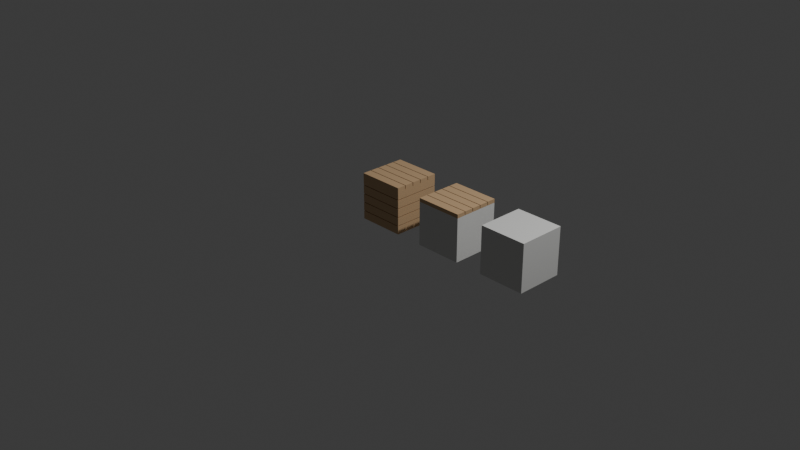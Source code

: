 # Source: seats_for_park.blend  (saved by Blender 5.3.31; exported with 4.5.12 LTS)
import bpy
from mathutils import Matrix  # noqa: F401  (used for matrix-valued properties, if any)

bpy.ops.wm.read_factory_settings(use_empty=True)
scene = bpy.context.scene
scene.name = 'Scene'

# ---- collections
col_collection = bpy.data.collections.new('Collection'); scene.collection.children.link(col_collection)
col_park_seating_modules_scene = bpy.data.collections.new('Park_Seating_Modules_Scene'); scene.collection.children.link(col_park_seating_modules_scene)

# ---- materials (node trees are filled in below, after node groups)
mat_module_wood = bpy.data.materials.new('Module_Wood')
mat_module_wood.diffuse_color = (0.6, 0.4, 0.22, 1.0)
mat_module_concrete = bpy.data.materials.new('Module_Concrete')
mat_module_concrete.diffuse_color = (0.74, 0.74, 0.72, 1.0)

# ---- material node trees
mat_module_wood.use_nodes = True; mat_module_wood.node_tree.nodes.clear()
_N = mat_module_wood.node_tree.nodes; _L = mat_module_wood.node_tree.links
n0 = _N.new('ShaderNodeBsdfPrincipled'); n0.name = 'Principled BSDF'; n0.location = (-200, 100)
n0.inputs[0].default_value = (0.6, 0.4, 0.22, 1.0)
n0.inputs[2].default_value = 0.75
n0.inputs[10].default_value = 0.005
n1 = _N.new('ShaderNodeOutputMaterial'); n1.name = 'Material Output'; n1.location = (200, 100)
_L.new(n0.outputs[0], n1.inputs[0])
n1.is_active_output = True
mat_module_concrete.use_nodes = True; mat_module_concrete.node_tree.nodes.clear()
_N = mat_module_concrete.node_tree.nodes; _L = mat_module_concrete.node_tree.links
n0 = _N.new('ShaderNodeBsdfPrincipled'); n0.name = 'Principled BSDF'; n0.location = (-200, 100)
n0.inputs[0].default_value = (0.74, 0.74, 0.72, 1.0)
n0.inputs[2].default_value = 0.9
n0.inputs[10].default_value = 0.005
n1 = _N.new('ShaderNodeOutputMaterial'); n1.name = 'Material Output'; n1.location = (200, 100)
_L.new(n0.outputs[0], n1.inputs[0])
n1.is_active_output = True

# ---- world
world_world = bpy.data.worlds.new('World'); scene.world = world_world
world_world.use_nodes = True; world_world.node_tree.nodes.clear()
_N = world_world.node_tree.nodes; _L = world_world.node_tree.links
n0 = _N.new('ShaderNodeOutputWorld'); n0.name = 'World Output'; n0.location = (200, 100)
n1 = _N.new('ShaderNodeBackground'); n1.name = 'Background'; n1.location = (-200, 100)
n1.inputs[0].default_value = (0.05088, 0.05088, 0.05088, 1.0)
_L.new(n1.outputs[0], n0.inputs[0])
n0.is_active_output = True
world_world.color = (0.05088, 0.05088, 0.05088)
world_world.sun_shadow_jitter_overblur = 0.0

# ---- cameras
cam_camera = bpy.data.cameras.new('Camera')
cam_camera.clip_end = 100.0
cam_camera.ortho_scale = 7.314

# ---- lights
light_light = bpy.data.lights.new('Light', 'POINT')
light_light.energy = 1000.0
light_light.shadow_soft_size = 0.1

# ---- meshes
me_module_full_wood_core = bpy.data.meshes.new('Module_Full_Wood_Core')
me_module_full_wood_core.from_pydata([(-0.238, -0.238, 0.0), (0.238, -0.238, 0.0), (0.238, 0.238, 0.0), (-0.238, 0.238, 0.0), (-0.238, -0.238, 0.46), (0.238, -0.238, 0.46), (0.238, 0.238, 0.46), (-0.238, 0.238, 0.46)], [], [(0, 3, 2, 1), (4, 5, 6, 7), (0, 1, 5, 4), (1, 2, 6, 5), (2, 3, 7, 6), (3, 0, 4, 7)])
me_module_full_wood_core.materials.append(mat_module_wood)
me_module_full_wood_core.update()
me_module_full_wood_side_plank_1 = bpy.data.meshes.new('Module_Full_Wood_Side_Plank_1')
me_module_full_wood_side_plank_1.from_pydata([(-0.25, -0.25, 0.0), (0.25, -0.25, 0.0), (0.25, 0.25, 0.0), (-0.25, 0.25, 0.0), (-0.25, -0.25, 0.0856), (0.25, -0.25, 0.0856), (0.25, 0.25, 0.0856), (-0.25, 0.25, 0.0856)], [], [(0, 3, 2, 1), (4, 5, 6, 7), (0, 1, 5, 4), (1, 2, 6, 5), (2, 3, 7, 6), (3, 0, 4, 7)])
me_module_full_wood_side_plank_1.materials.append(mat_module_wood)
me_module_full_wood_side_plank_1.update()
me_module_full_wood_side_plank_2 = bpy.data.meshes.new('Module_Full_Wood_Side_Plank_2')
me_module_full_wood_side_plank_2.from_pydata([(-0.25, -0.25, 0.0936), (0.25, -0.25, 0.0936), (0.25, 0.25, 0.0936), (-0.25, 0.25, 0.0936), (-0.25, -0.25, 0.1792), (0.25, -0.25, 0.1792), (0.25, 0.25, 0.1792), (-0.25, 0.25, 0.1792)], [], [(0, 3, 2, 1), (4, 5, 6, 7), (0, 1, 5, 4), (1, 2, 6, 5), (2, 3, 7, 6), (3, 0, 4, 7)])
me_module_full_wood_side_plank_2.materials.append(mat_module_wood)
me_module_full_wood_side_plank_2.update()
me_module_full_wood_side_plank_3 = bpy.data.meshes.new('Module_Full_Wood_Side_Plank_3')
me_module_full_wood_side_plank_3.from_pydata([(-0.25, -0.25, 0.1872), (0.25, -0.25, 0.1872), (0.25, 0.25, 0.1872), (-0.25, 0.25, 0.1872), (-0.25, -0.25, 0.2728), (0.25, -0.25, 0.2728), (0.25, 0.25, 0.2728), (-0.25, 0.25, 0.2728)], [], [(0, 3, 2, 1), (4, 5, 6, 7), (0, 1, 5, 4), (1, 2, 6, 5), (2, 3, 7, 6), (3, 0, 4, 7)])
me_module_full_wood_side_plank_3.materials.append(mat_module_wood)
me_module_full_wood_side_plank_3.update()
me_module_full_wood_side_plank_4 = bpy.data.meshes.new('Module_Full_Wood_Side_Plank_4')
me_module_full_wood_side_plank_4.from_pydata([(-0.25, -0.25, 0.2808), (0.25, -0.25, 0.2808), (0.25, 0.25, 0.2808), (-0.25, 0.25, 0.2808), (-0.25, -0.25, 0.3664), (0.25, -0.25, 0.3664), (0.25, 0.25, 0.3664), (-0.25, 0.25, 0.3664)], [], [(0, 3, 2, 1), (4, 5, 6, 7), (0, 1, 5, 4), (1, 2, 6, 5), (2, 3, 7, 6), (3, 0, 4, 7)])
me_module_full_wood_side_plank_4.materials.append(mat_module_wood)
me_module_full_wood_side_plank_4.update()
me_module_full_wood_side_plank_5 = bpy.data.meshes.new('Module_Full_Wood_Side_Plank_5')
me_module_full_wood_side_plank_5.from_pydata([(-0.25, -0.25, 0.3744), (0.25, -0.25, 0.3744), (0.25, 0.25, 0.3744), (-0.25, 0.25, 0.3744), (-0.25, -0.25, 0.46), (0.25, -0.25, 0.46), (0.25, 0.25, 0.46), (-0.25, 0.25, 0.46)], [], [(0, 3, 2, 1), (4, 5, 6, 7), (0, 1, 5, 4), (1, 2, 6, 5), (2, 3, 7, 6), (3, 0, 4, 7)])
me_module_full_wood_side_plank_5.materials.append(mat_module_wood)
me_module_full_wood_side_plank_5.update()
me_module_full_wood_top_slat_1 = bpy.data.meshes.new('Module_Full_Wood_Top_Slat_1')
me_module_full_wood_top_slat_1.from_pydata([(-0.25, -0.25, 0.46), (0.25, -0.25, 0.46), (0.25, -0.1564, 0.46), (-0.25, -0.1564, 0.46), (-0.25, -0.25, 0.5), (0.25, -0.25, 0.5), (0.25, -0.1564, 0.5), (-0.25, -0.1564, 0.5)], [], [(0, 3, 2, 1), (4, 5, 6, 7), (0, 1, 5, 4), (1, 2, 6, 5), (2, 3, 7, 6), (3, 0, 4, 7)])
me_module_full_wood_top_slat_1.materials.append(mat_module_wood)
me_module_full_wood_top_slat_1.update()
me_module_full_wood_top_slat_2 = bpy.data.meshes.new('Module_Full_Wood_Top_Slat_2')
me_module_full_wood_top_slat_2.from_pydata([(-0.25, -0.1484, 0.46), (0.25, -0.1484, 0.46), (0.25, -0.0548, 0.46), (-0.25, -0.0548, 0.46), (-0.25, -0.1484, 0.5), (0.25, -0.1484, 0.5), (0.25, -0.0548, 0.5), (-0.25, -0.0548, 0.5)], [], [(0, 3, 2, 1), (4, 5, 6, 7), (0, 1, 5, 4), (1, 2, 6, 5), (2, 3, 7, 6), (3, 0, 4, 7)])
me_module_full_wood_top_slat_2.materials.append(mat_module_wood)
me_module_full_wood_top_slat_2.update()
me_module_full_wood_top_slat_3 = bpy.data.meshes.new('Module_Full_Wood_Top_Slat_3')
me_module_full_wood_top_slat_3.from_pydata([(-0.25, -0.0468, 0.46), (0.25, -0.0468, 0.46), (0.25, 0.0468, 0.46), (-0.25, 0.0468, 0.46), (-0.25, -0.0468, 0.5), (0.25, -0.0468, 0.5), (0.25, 0.0468, 0.5), (-0.25, 0.0468, 0.5)], [], [(0, 3, 2, 1), (4, 5, 6, 7), (0, 1, 5, 4), (1, 2, 6, 5), (2, 3, 7, 6), (3, 0, 4, 7)])
me_module_full_wood_top_slat_3.materials.append(mat_module_wood)
me_module_full_wood_top_slat_3.update()
me_module_full_wood_top_slat_4 = bpy.data.meshes.new('Module_Full_Wood_Top_Slat_4')
me_module_full_wood_top_slat_4.from_pydata([(-0.25, 0.0548, 0.46), (0.25, 0.0548, 0.46), (0.25, 0.1484, 0.46), (-0.25, 0.1484, 0.46), (-0.25, 0.0548, 0.5), (0.25, 0.0548, 0.5), (0.25, 0.1484, 0.5), (-0.25, 0.1484, 0.5)], [], [(0, 3, 2, 1), (4, 5, 6, 7), (0, 1, 5, 4), (1, 2, 6, 5), (2, 3, 7, 6), (3, 0, 4, 7)])
me_module_full_wood_top_slat_4.materials.append(mat_module_wood)
me_module_full_wood_top_slat_4.update()
me_module_full_wood_top_slat_5 = bpy.data.meshes.new('Module_Full_Wood_Top_Slat_5')
me_module_full_wood_top_slat_5.from_pydata([(-0.25, 0.1564, 0.46), (0.25, 0.1564, 0.46), (0.25, 0.25, 0.46), (-0.25, 0.25, 0.46), (-0.25, 0.1564, 0.5), (0.25, 0.1564, 0.5), (0.25, 0.25, 0.5), (-0.25, 0.25, 0.5)], [], [(0, 3, 2, 1), (4, 5, 6, 7), (0, 1, 5, 4), (1, 2, 6, 5), (2, 3, 7, 6), (3, 0, 4, 7)])
me_module_full_wood_top_slat_5.materials.append(mat_module_wood)
me_module_full_wood_top_slat_5.update()
me_module_concrete_wood_base = bpy.data.meshes.new('Module_Concrete_Wood_Base')
me_module_concrete_wood_base.from_pydata([(-0.25, -0.25, 0.0), (0.25, -0.25, 0.0), (0.25, 0.25, 0.0), (-0.25, 0.25, 0.0), (-0.25, -0.25, 0.46), (0.25, -0.25, 0.46), (0.25, 0.25, 0.46), (-0.25, 0.25, 0.46)], [], [(0, 3, 2, 1), (4, 5, 6, 7), (0, 1, 5, 4), (1, 2, 6, 5), (2, 3, 7, 6), (3, 0, 4, 7)])
me_module_concrete_wood_base.materials.append(mat_module_concrete)
me_module_concrete_wood_base.update()
me_module_concrete_wood_top_slat_1 = bpy.data.meshes.new('Module_Concrete_Wood_Top_Slat_1')
me_module_concrete_wood_top_slat_1.from_pydata([(-0.25, -0.25, 0.46), (0.25, -0.25, 0.46), (0.25, -0.1564, 0.46), (-0.25, -0.1564, 0.46), (-0.25, -0.25, 0.5), (0.25, -0.25, 0.5), (0.25, -0.1564, 0.5), (-0.25, -0.1564, 0.5)], [], [(0, 3, 2, 1), (4, 5, 6, 7), (0, 1, 5, 4), (1, 2, 6, 5), (2, 3, 7, 6), (3, 0, 4, 7)])
me_module_concrete_wood_top_slat_1.materials.append(mat_module_wood)
me_module_concrete_wood_top_slat_1.update()
me_module_concrete_wood_top_slat_2 = bpy.data.meshes.new('Module_Concrete_Wood_Top_Slat_2')
me_module_concrete_wood_top_slat_2.from_pydata([(-0.25, -0.1484, 0.46), (0.25, -0.1484, 0.46), (0.25, -0.0548, 0.46), (-0.25, -0.0548, 0.46), (-0.25, -0.1484, 0.5), (0.25, -0.1484, 0.5), (0.25, -0.0548, 0.5), (-0.25, -0.0548, 0.5)], [], [(0, 3, 2, 1), (4, 5, 6, 7), (0, 1, 5, 4), (1, 2, 6, 5), (2, 3, 7, 6), (3, 0, 4, 7)])
me_module_concrete_wood_top_slat_2.materials.append(mat_module_wood)
me_module_concrete_wood_top_slat_2.update()
me_module_concrete_wood_top_slat_3 = bpy.data.meshes.new('Module_Concrete_Wood_Top_Slat_3')
me_module_concrete_wood_top_slat_3.from_pydata([(-0.25, -0.0468, 0.46), (0.25, -0.0468, 0.46), (0.25, 0.0468, 0.46), (-0.25, 0.0468, 0.46), (-0.25, -0.0468, 0.5), (0.25, -0.0468, 0.5), (0.25, 0.0468, 0.5), (-0.25, 0.0468, 0.5)], [], [(0, 3, 2, 1), (4, 5, 6, 7), (0, 1, 5, 4), (1, 2, 6, 5), (2, 3, 7, 6), (3, 0, 4, 7)])
me_module_concrete_wood_top_slat_3.materials.append(mat_module_wood)
me_module_concrete_wood_top_slat_3.update()
me_module_concrete_wood_top_slat_4 = bpy.data.meshes.new('Module_Concrete_Wood_Top_Slat_4')
me_module_concrete_wood_top_slat_4.from_pydata([(-0.25, 0.0548, 0.46), (0.25, 0.0548, 0.46), (0.25, 0.1484, 0.46), (-0.25, 0.1484, 0.46), (-0.25, 0.0548, 0.5), (0.25, 0.0548, 0.5), (0.25, 0.1484, 0.5), (-0.25, 0.1484, 0.5)], [], [(0, 3, 2, 1), (4, 5, 6, 7), (0, 1, 5, 4), (1, 2, 6, 5), (2, 3, 7, 6), (3, 0, 4, 7)])
me_module_concrete_wood_top_slat_4.materials.append(mat_module_wood)
me_module_concrete_wood_top_slat_4.update()
me_module_concrete_wood_top_slat_5 = bpy.data.meshes.new('Module_Concrete_Wood_Top_Slat_5')
me_module_concrete_wood_top_slat_5.from_pydata([(-0.25, 0.1564, 0.46), (0.25, 0.1564, 0.46), (0.25, 0.25, 0.46), (-0.25, 0.25, 0.46), (-0.25, 0.1564, 0.5), (0.25, 0.1564, 0.5), (0.25, 0.25, 0.5), (-0.25, 0.25, 0.5)], [], [(0, 3, 2, 1), (4, 5, 6, 7), (0, 1, 5, 4), (1, 2, 6, 5), (2, 3, 7, 6), (3, 0, 4, 7)])
me_module_concrete_wood_top_slat_5.materials.append(mat_module_wood)
me_module_concrete_wood_top_slat_5.update()
me_module_full_concrete_block = bpy.data.meshes.new('Module_Full_Concrete_Block')
me_module_full_concrete_block.from_pydata([(-0.25, -0.25, 0.0), (0.25, -0.25, 0.0), (0.25, 0.25, 0.0), (-0.25, 0.25, 0.0), (-0.25, -0.25, 0.5), (0.25, -0.25, 0.5), (0.25, 0.25, 0.5), (-0.25, 0.25, 0.5)], [], [(0, 3, 2, 1), (4, 5, 6, 7), (0, 1, 5, 4), (1, 2, 6, 5), (2, 3, 7, 6), (3, 0, 4, 7)])
me_module_full_concrete_block.materials.append(mat_module_concrete)
me_module_full_concrete_block.update()

# ---- objects
ob_light = bpy.data.objects.new('Light', light_light)
ob_camera = bpy.data.objects.new('Camera', cam_camera)
ob_module_full_wood = bpy.data.objects.new('Module_Full_Wood', None)
ob_module_full_wood_core = bpy.data.objects.new('Module_Full_Wood_Core', me_module_full_wood_core)
ob_module_full_wood_side_plank_1 = bpy.data.objects.new('Module_Full_Wood_Side_Plank_1', me_module_full_wood_side_plank_1)
ob_module_full_wood_side_plank_2 = bpy.data.objects.new('Module_Full_Wood_Side_Plank_2', me_module_full_wood_side_plank_2)
ob_module_full_wood_side_plank_3 = bpy.data.objects.new('Module_Full_Wood_Side_Plank_3', me_module_full_wood_side_plank_3)
ob_module_full_wood_side_plank_4 = bpy.data.objects.new('Module_Full_Wood_Side_Plank_4', me_module_full_wood_side_plank_4)
ob_module_full_wood_side_plank_5 = bpy.data.objects.new('Module_Full_Wood_Side_Plank_5', me_module_full_wood_side_plank_5)
ob_module_full_wood_top_slat_1 = bpy.data.objects.new('Module_Full_Wood_Top_Slat_1', me_module_full_wood_top_slat_1)
ob_module_full_wood_top_slat_2 = bpy.data.objects.new('Module_Full_Wood_Top_Slat_2', me_module_full_wood_top_slat_2)
ob_module_full_wood_top_slat_3 = bpy.data.objects.new('Module_Full_Wood_Top_Slat_3', me_module_full_wood_top_slat_3)
ob_module_full_wood_top_slat_4 = bpy.data.objects.new('Module_Full_Wood_Top_Slat_4', me_module_full_wood_top_slat_4)
ob_module_full_wood_top_slat_5 = bpy.data.objects.new('Module_Full_Wood_Top_Slat_5', me_module_full_wood_top_slat_5)
ob_module_concrete_wood = bpy.data.objects.new('Module_Concrete_Wood', None)
ob_module_concrete_wood_base = bpy.data.objects.new('Module_Concrete_Wood_Base', me_module_concrete_wood_base)
ob_module_concrete_wood_top_slat_1 = bpy.data.objects.new('Module_Concrete_Wood_Top_Slat_1', me_module_concrete_wood_top_slat_1)
ob_module_concrete_wood_top_slat_2 = bpy.data.objects.new('Module_Concrete_Wood_Top_Slat_2', me_module_concrete_wood_top_slat_2)
ob_module_concrete_wood_top_slat_3 = bpy.data.objects.new('Module_Concrete_Wood_Top_Slat_3', me_module_concrete_wood_top_slat_3)
ob_module_concrete_wood_top_slat_4 = bpy.data.objects.new('Module_Concrete_Wood_Top_Slat_4', me_module_concrete_wood_top_slat_4)
ob_module_concrete_wood_top_slat_5 = bpy.data.objects.new('Module_Concrete_Wood_Top_Slat_5', me_module_concrete_wood_top_slat_5)
ob_module_full_concrete = bpy.data.objects.new('Module_Full_Concrete', None)
ob_module_full_concrete_block = bpy.data.objects.new('Module_Full_Concrete_Block', me_module_full_concrete_block)

# ---- transforms, parenting, visibility, modifiers, constraints
ob_light.location = (4.076, 1.005, 5.904)
ob_light.rotation_euler = (0.6503, 0.05522, 1.866)
ob_light.lock_rotations_4d = False
ob_light.empty_display_type = 'ARROWS'
ob_light.color = (0.0, 0.0, 0.0, 0.0)
ob_light.lineart.crease_threshold = 0.0
ob_camera.location = (7.359, -6.926, 4.958)
ob_camera.rotation_euler = (1.109, 0.0, 0.8149)
ob_camera.lock_rotations_4d = False
ob_camera.empty_display_type = 'ARROWS'
ob_camera.color = (0.0, 0.0, 0.0, 0.0)
ob_camera.display_type = 'WIRE'
ob_camera.lineart.crease_threshold = 0.0
ob_module_full_wood.location = (0.0, 0.0, 0.0)
ob_module_full_wood.empty_display_size = 0.2
ob_module_full_wood_core.parent = ob_module_full_wood
ob_module_full_wood_core.location = (0.0, 0.0, 0.0)
ob_module_full_wood_side_plank_1.parent = ob_module_full_wood
ob_module_full_wood_side_plank_1.location = (0.0, 0.0, 0.0)
ob_module_full_wood_side_plank_2.parent = ob_module_full_wood
ob_module_full_wood_side_plank_2.location = (0.0, 0.0, 0.0)
ob_module_full_wood_side_plank_3.parent = ob_module_full_wood
ob_module_full_wood_side_plank_3.location = (0.0, 0.0, 0.0)
ob_module_full_wood_side_plank_4.parent = ob_module_full_wood
ob_module_full_wood_side_plank_4.location = (0.0, 0.0, 0.0)
ob_module_full_wood_side_plank_5.parent = ob_module_full_wood
ob_module_full_wood_side_plank_5.location = (0.0, 0.0, 0.0)
ob_module_full_wood_top_slat_1.parent = ob_module_full_wood
ob_module_full_wood_top_slat_1.location = (0.0, 0.0, 0.0)
ob_module_full_wood_top_slat_2.parent = ob_module_full_wood
ob_module_full_wood_top_slat_2.location = (0.0, 0.0, 0.0)
ob_module_full_wood_top_slat_3.parent = ob_module_full_wood
ob_module_full_wood_top_slat_3.location = (0.0, 0.0, 0.0)
ob_module_full_wood_top_slat_4.parent = ob_module_full_wood
ob_module_full_wood_top_slat_4.location = (0.0, 0.0, 0.0)
ob_module_full_wood_top_slat_5.parent = ob_module_full_wood
ob_module_full_wood_top_slat_5.location = (0.0, 0.0, 0.0)
ob_module_concrete_wood.location = (0.8, 0.0, 0.0)
ob_module_concrete_wood.empty_display_size = 0.2
ob_module_concrete_wood_base.parent = ob_module_concrete_wood
ob_module_concrete_wood_base.location = (0.0, 0.0, 0.0)
ob_module_concrete_wood_top_slat_1.parent = ob_module_concrete_wood
ob_module_concrete_wood_top_slat_1.location = (0.0, 0.0, 0.0)
ob_module_concrete_wood_top_slat_2.parent = ob_module_concrete_wood
ob_module_concrete_wood_top_slat_2.location = (0.0, 0.0, 0.0)
ob_module_concrete_wood_top_slat_3.parent = ob_module_concrete_wood
ob_module_concrete_wood_top_slat_3.location = (0.0, 0.0, 0.0)
ob_module_concrete_wood_top_slat_4.parent = ob_module_concrete_wood
ob_module_concrete_wood_top_slat_4.location = (0.0, 0.0, 0.0)
ob_module_concrete_wood_top_slat_5.parent = ob_module_concrete_wood
ob_module_concrete_wood_top_slat_5.location = (0.0, 0.0, 0.0)
ob_module_full_concrete.location = (1.6, 0.0, 0.0)
ob_module_full_concrete.empty_display_size = 0.2
ob_module_full_concrete_block.parent = ob_module_full_concrete
ob_module_full_concrete_block.location = (0.0, 0.0, 0.0)

# ---- collection membership
col_collection.objects.link(ob_light)
col_collection.objects.link(ob_camera)
col_park_seating_modules_scene.objects.link(ob_module_full_wood)
col_park_seating_modules_scene.objects.link(ob_module_full_wood_core)
col_park_seating_modules_scene.objects.link(ob_module_full_wood_side_plank_1)
col_park_seating_modules_scene.objects.link(ob_module_full_wood_side_plank_2)
col_park_seating_modules_scene.objects.link(ob_module_full_wood_side_plank_3)
col_park_seating_modules_scene.objects.link(ob_module_full_wood_side_plank_4)
col_park_seating_modules_scene.objects.link(ob_module_full_wood_side_plank_5)
col_park_seating_modules_scene.objects.link(ob_module_full_wood_top_slat_1)
col_park_seating_modules_scene.objects.link(ob_module_full_wood_top_slat_2)
col_park_seating_modules_scene.objects.link(ob_module_full_wood_top_slat_3)
col_park_seating_modules_scene.objects.link(ob_module_full_wood_top_slat_4)
col_park_seating_modules_scene.objects.link(ob_module_full_wood_top_slat_5)
col_park_seating_modules_scene.objects.link(ob_module_concrete_wood)
col_park_seating_modules_scene.objects.link(ob_module_concrete_wood_base)
col_park_seating_modules_scene.objects.link(ob_module_concrete_wood_top_slat_1)
col_park_seating_modules_scene.objects.link(ob_module_concrete_wood_top_slat_2)
col_park_seating_modules_scene.objects.link(ob_module_concrete_wood_top_slat_3)
col_park_seating_modules_scene.objects.link(ob_module_concrete_wood_top_slat_4)
col_park_seating_modules_scene.objects.link(ob_module_concrete_wood_top_slat_5)
col_park_seating_modules_scene.objects.link(ob_module_full_concrete)
col_park_seating_modules_scene.objects.link(ob_module_full_concrete_block)

# ---- scene / render settings (as saved in the file)
scene.camera = ob_camera
scene.frame_start = 1; scene.frame_end = 250; scene.frame_set(1)
scene.render.engine = 'BLENDER_EEVEE_NEXT'
scene.render.bake_bias = 0.0
scene.render.bake_samples = 0
scene.render.compositor_device = 'GPU'
scene.eevee.use_volume_custom_range = False
scene.eevee.fast_gi_thickness_near = 0.1
scene.eevee.fast_gi_thickness_far = 0.0
scene.eevee.ray_tracing_options.screen_trace_thickness = 0.1
bpy.context.view_layer.update()
